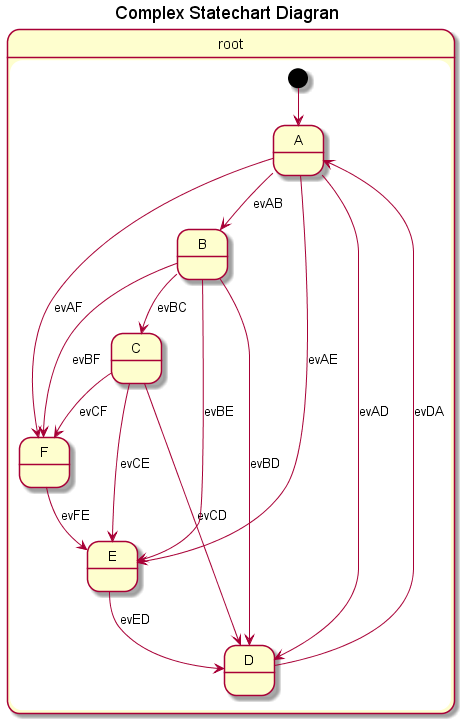

The diagram above was rendered by PlantUML. Its source (embedded in the PNG):
@startuml
title Complex Statechart Diagran
state "root" as root {
  [*] --> A
  state "F" as F {
    F --> E : evFE
  }
  state "E" as E {
    E --> D : evED
  }
  state "D" as D {
    D --> A : evDA
  }
  state "C" as C {
    C --> D : evCD
    C --> E : evCE
    C --> F : evCF
  }
  state "B" as B {
    B --> C : evBC
    B --> D : evBD
    B --> E : evBE
    B --> F : evBF
  }
  state "A" as A {
    A --> B : evAB
    A --> D : evAD
    A --> E : evAE
    A --> F : evAF
  }
}
@enduml